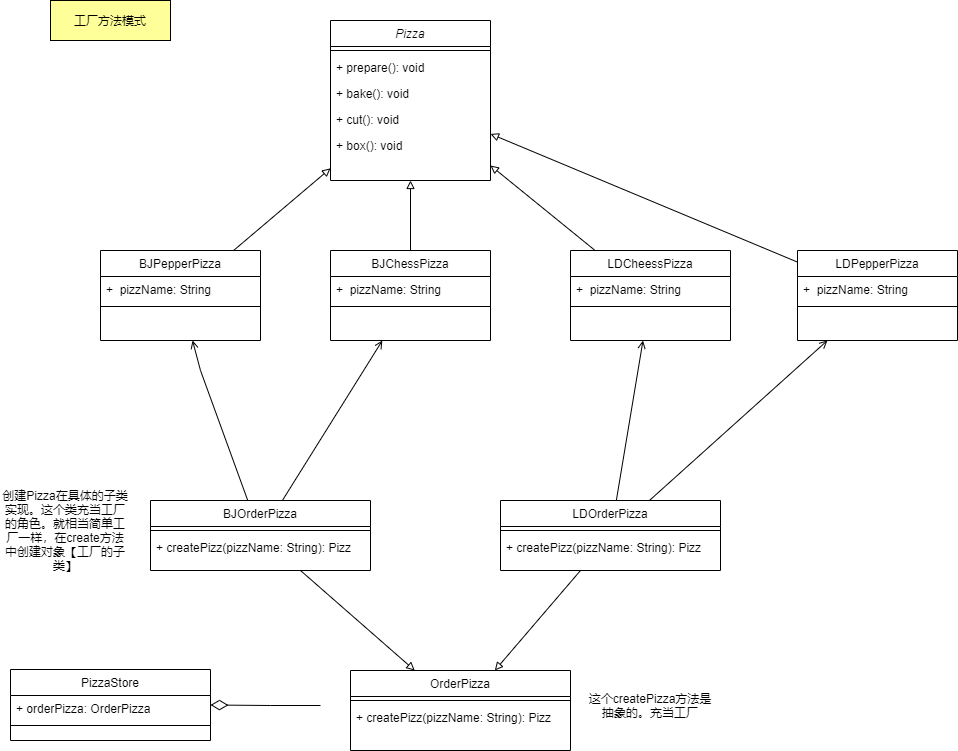

The diagram above was exported from draw.io. Its source (the exported page's mxGraphModel, read from the mxfile embedded in the PNG):
<mxGraphModel dx="1088" dy="-374" grid="1" gridSize="10" guides="1" tooltips="1" connect="1" arrows="1" fold="1" page="1" pageScale="1" pageWidth="827" pageHeight="1169" math="0" shadow="0">
  <root>
    <mxCell id="WIyWlLk6GJQsqaUBKTNV-0" />
    <mxCell id="WIyWlLk6GJQsqaUBKTNV-1" parent="WIyWlLk6GJQsqaUBKTNV-0" />
    <mxCell id="IbwQy0STgEs4ZVUVBfy6-0" value="工厂方法模式" style="rounded=0;whiteSpace=wrap;html=1;fillColor=#FFFF99;" parent="WIyWlLk6GJQsqaUBKTNV-1" vertex="1">
      <mxGeometry x="190" y="1300" width="120" height="40" as="geometry" />
    </mxCell>
    <mxCell id="IbwQy0STgEs4ZVUVBfy6-1" value="PizzaStore" style="swimlane;fontStyle=0;align=center;verticalAlign=top;childLayout=stackLayout;horizontal=1;startSize=26;horizontalStack=0;resizeParent=1;resizeLast=0;collapsible=1;marginBottom=0;rounded=0;shadow=0;strokeWidth=1;" parent="WIyWlLk6GJQsqaUBKTNV-1" vertex="1">
      <mxGeometry x="150" y="1969" width="200" height="71" as="geometry">
        <mxRectangle x="340" y="380" width="170" height="26" as="alternateBounds" />
      </mxGeometry>
    </mxCell>
    <mxCell id="IbwQy0STgEs4ZVUVBfy6-66" value="+ orderPizza: OrderPizza" style="text;align=left;verticalAlign=top;spacingLeft=4;spacingRight=4;overflow=hidden;rotatable=0;points=[[0,0.5],[1,0.5]];portConstraint=eastwest;" parent="IbwQy0STgEs4ZVUVBfy6-1" vertex="1">
      <mxGeometry y="26" width="200" height="26" as="geometry" />
    </mxCell>
    <mxCell id="IbwQy0STgEs4ZVUVBfy6-2" value="" style="line;html=1;strokeWidth=1;align=left;verticalAlign=middle;spacingTop=-1;spacingLeft=3;spacingRight=3;rotatable=0;labelPosition=right;points=[];portConstraint=eastwest;" parent="IbwQy0STgEs4ZVUVBfy6-1" vertex="1">
      <mxGeometry y="52" width="200" height="8" as="geometry" />
    </mxCell>
    <mxCell id="IbwQy0STgEs4ZVUVBfy6-3" style="edgeStyle=orthogonalEdgeStyle;rounded=0;orthogonalLoop=1;jettySize=auto;html=1;endArrow=diamondThin;endFill=0;endSize=15;" parent="WIyWlLk6GJQsqaUBKTNV-1" target="IbwQy0STgEs4ZVUVBfy6-1" edge="1">
      <mxGeometry relative="1" as="geometry">
        <mxPoint x="460" y="2005" as="sourcePoint" />
      </mxGeometry>
    </mxCell>
    <mxCell id="IbwQy0STgEs4ZVUVBfy6-7" value="Pizza" style="swimlane;fontStyle=2;align=center;verticalAlign=top;childLayout=stackLayout;horizontal=1;startSize=26;horizontalStack=0;resizeParent=1;resizeLast=0;collapsible=1;marginBottom=0;rounded=0;shadow=0;strokeWidth=1;" parent="WIyWlLk6GJQsqaUBKTNV-1" vertex="1">
      <mxGeometry x="470" y="1320" width="160" height="160" as="geometry">
        <mxRectangle x="230" y="140" width="160" height="26" as="alternateBounds" />
      </mxGeometry>
    </mxCell>
    <mxCell id="IbwQy0STgEs4ZVUVBfy6-8" value="" style="line;html=1;strokeWidth=1;align=left;verticalAlign=middle;spacingTop=-1;spacingLeft=3;spacingRight=3;rotatable=0;labelPosition=right;points=[];portConstraint=eastwest;" parent="IbwQy0STgEs4ZVUVBfy6-7" vertex="1">
      <mxGeometry y="26" width="160" height="8" as="geometry" />
    </mxCell>
    <mxCell id="IbwQy0STgEs4ZVUVBfy6-9" value="+ prepare(): void" style="text;align=left;verticalAlign=top;spacingLeft=4;spacingRight=4;overflow=hidden;rotatable=0;points=[[0,0.5],[1,0.5]];portConstraint=eastwest;" parent="IbwQy0STgEs4ZVUVBfy6-7" vertex="1">
      <mxGeometry y="34" width="160" height="26" as="geometry" />
    </mxCell>
    <mxCell id="IbwQy0STgEs4ZVUVBfy6-10" value="+ bake(): void" style="text;align=left;verticalAlign=top;spacingLeft=4;spacingRight=4;overflow=hidden;rotatable=0;points=[[0,0.5],[1,0.5]];portConstraint=eastwest;" parent="IbwQy0STgEs4ZVUVBfy6-7" vertex="1">
      <mxGeometry y="60" width="160" height="26" as="geometry" />
    </mxCell>
    <mxCell id="IbwQy0STgEs4ZVUVBfy6-11" value="+ cut(): void" style="text;align=left;verticalAlign=top;spacingLeft=4;spacingRight=4;overflow=hidden;rotatable=0;points=[[0,0.5],[1,0.5]];portConstraint=eastwest;" parent="IbwQy0STgEs4ZVUVBfy6-7" vertex="1">
      <mxGeometry y="86" width="160" height="26" as="geometry" />
    </mxCell>
    <mxCell id="IbwQy0STgEs4ZVUVBfy6-12" value="+ box(): void" style="text;align=left;verticalAlign=top;spacingLeft=4;spacingRight=4;overflow=hidden;rotatable=0;points=[[0,0.5],[1,0.5]];portConstraint=eastwest;" parent="IbwQy0STgEs4ZVUVBfy6-7" vertex="1">
      <mxGeometry y="112" width="160" height="26" as="geometry" />
    </mxCell>
    <mxCell id="IbwQy0STgEs4ZVUVBfy6-41" style="rounded=0;orthogonalLoop=1;jettySize=auto;html=1;endArrow=block;endFill=0;" parent="WIyWlLk6GJQsqaUBKTNV-1" source="IbwQy0STgEs4ZVUVBfy6-13" target="IbwQy0STgEs4ZVUVBfy6-7" edge="1">
      <mxGeometry relative="1" as="geometry" />
    </mxCell>
    <mxCell id="IbwQy0STgEs4ZVUVBfy6-13" value="BJPepperPizza" style="swimlane;fontStyle=0;align=center;verticalAlign=top;childLayout=stackLayout;horizontal=1;startSize=26;horizontalStack=0;resizeParent=1;resizeLast=0;collapsible=1;marginBottom=0;rounded=0;shadow=0;strokeWidth=1;" parent="WIyWlLk6GJQsqaUBKTNV-1" vertex="1">
      <mxGeometry x="240" y="1550" width="160" height="90" as="geometry">
        <mxRectangle x="340" y="380" width="170" height="26" as="alternateBounds" />
      </mxGeometry>
    </mxCell>
    <mxCell id="IbwQy0STgEs4ZVUVBfy6-14" value="+  pizzName: String" style="text;align=left;verticalAlign=top;spacingLeft=4;spacingRight=4;overflow=hidden;rotatable=0;points=[[0,0.5],[1,0.5]];portConstraint=eastwest;" parent="IbwQy0STgEs4ZVUVBfy6-13" vertex="1">
      <mxGeometry y="26" width="160" height="26" as="geometry" />
    </mxCell>
    <mxCell id="IbwQy0STgEs4ZVUVBfy6-15" value="" style="line;html=1;strokeWidth=1;align=left;verticalAlign=middle;spacingTop=-1;spacingLeft=3;spacingRight=3;rotatable=0;labelPosition=right;points=[];portConstraint=eastwest;" parent="IbwQy0STgEs4ZVUVBfy6-13" vertex="1">
      <mxGeometry y="52" width="160" height="8" as="geometry" />
    </mxCell>
    <mxCell id="IbwQy0STgEs4ZVUVBfy6-42" style="edgeStyle=none;rounded=0;orthogonalLoop=1;jettySize=auto;html=1;endArrow=block;endFill=0;" parent="WIyWlLk6GJQsqaUBKTNV-1" source="IbwQy0STgEs4ZVUVBfy6-22" target="IbwQy0STgEs4ZVUVBfy6-7" edge="1">
      <mxGeometry relative="1" as="geometry" />
    </mxCell>
    <mxCell id="IbwQy0STgEs4ZVUVBfy6-22" value="BJChessPizza" style="swimlane;fontStyle=0;align=center;verticalAlign=top;childLayout=stackLayout;horizontal=1;startSize=26;horizontalStack=0;resizeParent=1;resizeLast=0;collapsible=1;marginBottom=0;rounded=0;shadow=0;strokeWidth=1;" parent="WIyWlLk6GJQsqaUBKTNV-1" vertex="1">
      <mxGeometry x="470" y="1550" width="160" height="90" as="geometry">
        <mxRectangle x="340" y="380" width="170" height="26" as="alternateBounds" />
      </mxGeometry>
    </mxCell>
    <mxCell id="IbwQy0STgEs4ZVUVBfy6-23" value="+  pizzName: String" style="text;align=left;verticalAlign=top;spacingLeft=4;spacingRight=4;overflow=hidden;rotatable=0;points=[[0,0.5],[1,0.5]];portConstraint=eastwest;" parent="IbwQy0STgEs4ZVUVBfy6-22" vertex="1">
      <mxGeometry y="26" width="160" height="26" as="geometry" />
    </mxCell>
    <mxCell id="IbwQy0STgEs4ZVUVBfy6-24" value="" style="line;html=1;strokeWidth=1;align=left;verticalAlign=middle;spacingTop=-1;spacingLeft=3;spacingRight=3;rotatable=0;labelPosition=right;points=[];portConstraint=eastwest;" parent="IbwQy0STgEs4ZVUVBfy6-22" vertex="1">
      <mxGeometry y="52" width="160" height="8" as="geometry" />
    </mxCell>
    <mxCell id="IbwQy0STgEs4ZVUVBfy6-43" style="edgeStyle=none;rounded=0;orthogonalLoop=1;jettySize=auto;html=1;endArrow=block;endFill=0;" parent="WIyWlLk6GJQsqaUBKTNV-1" source="IbwQy0STgEs4ZVUVBfy6-34" target="IbwQy0STgEs4ZVUVBfy6-7" edge="1">
      <mxGeometry relative="1" as="geometry" />
    </mxCell>
    <mxCell id="IbwQy0STgEs4ZVUVBfy6-34" value="LDCheessPizza" style="swimlane;fontStyle=0;align=center;verticalAlign=top;childLayout=stackLayout;horizontal=1;startSize=26;horizontalStack=0;resizeParent=1;resizeLast=0;collapsible=1;marginBottom=0;rounded=0;shadow=0;strokeWidth=1;" parent="WIyWlLk6GJQsqaUBKTNV-1" vertex="1">
      <mxGeometry x="710" y="1550" width="160" height="90" as="geometry">
        <mxRectangle x="340" y="380" width="170" height="26" as="alternateBounds" />
      </mxGeometry>
    </mxCell>
    <mxCell id="IbwQy0STgEs4ZVUVBfy6-35" value="+  pizzName: String" style="text;align=left;verticalAlign=top;spacingLeft=4;spacingRight=4;overflow=hidden;rotatable=0;points=[[0,0.5],[1,0.5]];portConstraint=eastwest;" parent="IbwQy0STgEs4ZVUVBfy6-34" vertex="1">
      <mxGeometry y="26" width="160" height="26" as="geometry" />
    </mxCell>
    <mxCell id="IbwQy0STgEs4ZVUVBfy6-36" value="" style="line;html=1;strokeWidth=1;align=left;verticalAlign=middle;spacingTop=-1;spacingLeft=3;spacingRight=3;rotatable=0;labelPosition=right;points=[];portConstraint=eastwest;" parent="IbwQy0STgEs4ZVUVBfy6-34" vertex="1">
      <mxGeometry y="52" width="160" height="8" as="geometry" />
    </mxCell>
    <mxCell id="IbwQy0STgEs4ZVUVBfy6-44" style="edgeStyle=none;rounded=0;orthogonalLoop=1;jettySize=auto;html=1;endArrow=block;endFill=0;" parent="WIyWlLk6GJQsqaUBKTNV-1" source="IbwQy0STgEs4ZVUVBfy6-38" target="IbwQy0STgEs4ZVUVBfy6-7" edge="1">
      <mxGeometry relative="1" as="geometry" />
    </mxCell>
    <mxCell id="IbwQy0STgEs4ZVUVBfy6-38" value="LDPepperPizza" style="swimlane;fontStyle=0;align=center;verticalAlign=top;childLayout=stackLayout;horizontal=1;startSize=26;horizontalStack=0;resizeParent=1;resizeLast=0;collapsible=1;marginBottom=0;rounded=0;shadow=0;strokeWidth=1;" parent="WIyWlLk6GJQsqaUBKTNV-1" vertex="1">
      <mxGeometry x="937" y="1550" width="160" height="90" as="geometry">
        <mxRectangle x="340" y="380" width="170" height="26" as="alternateBounds" />
      </mxGeometry>
    </mxCell>
    <mxCell id="IbwQy0STgEs4ZVUVBfy6-39" value="+  pizzName: String" style="text;align=left;verticalAlign=top;spacingLeft=4;spacingRight=4;overflow=hidden;rotatable=0;points=[[0,0.5],[1,0.5]];portConstraint=eastwest;" parent="IbwQy0STgEs4ZVUVBfy6-38" vertex="1">
      <mxGeometry y="26" width="160" height="26" as="geometry" />
    </mxCell>
    <mxCell id="IbwQy0STgEs4ZVUVBfy6-40" value="" style="line;html=1;strokeWidth=1;align=left;verticalAlign=middle;spacingTop=-1;spacingLeft=3;spacingRight=3;rotatable=0;labelPosition=right;points=[];portConstraint=eastwest;" parent="IbwQy0STgEs4ZVUVBfy6-38" vertex="1">
      <mxGeometry y="52" width="160" height="8" as="geometry" />
    </mxCell>
    <mxCell id="IbwQy0STgEs4ZVUVBfy6-54" style="edgeStyle=none;rounded=0;orthogonalLoop=1;jettySize=auto;html=1;endArrow=block;endFill=0;" parent="WIyWlLk6GJQsqaUBKTNV-1" source="IbwQy0STgEs4ZVUVBfy6-45" target="IbwQy0STgEs4ZVUVBfy6-51" edge="1">
      <mxGeometry relative="1" as="geometry" />
    </mxCell>
    <mxCell id="IbwQy0STgEs4ZVUVBfy6-56" style="edgeStyle=none;rounded=0;orthogonalLoop=1;jettySize=auto;html=1;endArrow=open;endFill=0;" parent="WIyWlLk6GJQsqaUBKTNV-1" source="IbwQy0STgEs4ZVUVBfy6-45" target="IbwQy0STgEs4ZVUVBfy6-13" edge="1">
      <mxGeometry relative="1" as="geometry">
        <Array as="points">
          <mxPoint x="340" y="1670" />
        </Array>
      </mxGeometry>
    </mxCell>
    <mxCell id="IbwQy0STgEs4ZVUVBfy6-58" style="edgeStyle=none;rounded=0;orthogonalLoop=1;jettySize=auto;html=1;endArrow=open;endFill=0;" parent="WIyWlLk6GJQsqaUBKTNV-1" source="IbwQy0STgEs4ZVUVBfy6-45" target="IbwQy0STgEs4ZVUVBfy6-22" edge="1">
      <mxGeometry relative="1" as="geometry" />
    </mxCell>
    <mxCell id="IbwQy0STgEs4ZVUVBfy6-45" value="BJOrderPizza" style="swimlane;fontStyle=0;align=center;verticalAlign=top;childLayout=stackLayout;horizontal=1;startSize=26;horizontalStack=0;resizeParent=1;resizeLast=0;collapsible=1;marginBottom=0;rounded=0;shadow=0;strokeWidth=1;" parent="WIyWlLk6GJQsqaUBKTNV-1" vertex="1">
      <mxGeometry x="290" y="1800" width="220" height="70" as="geometry">
        <mxRectangle x="340" y="380" width="170" height="26" as="alternateBounds" />
      </mxGeometry>
    </mxCell>
    <mxCell id="IbwQy0STgEs4ZVUVBfy6-46" value="" style="line;html=1;strokeWidth=1;align=left;verticalAlign=middle;spacingTop=-1;spacingLeft=3;spacingRight=3;rotatable=0;labelPosition=right;points=[];portConstraint=eastwest;" parent="IbwQy0STgEs4ZVUVBfy6-45" vertex="1">
      <mxGeometry y="26" width="220" height="8" as="geometry" />
    </mxCell>
    <mxCell id="IbwQy0STgEs4ZVUVBfy6-47" value="+ createPizz(pizzName: String): Pizz" style="text;align=left;verticalAlign=top;spacingLeft=4;spacingRight=4;overflow=hidden;rotatable=0;points=[[0,0.5],[1,0.5]];portConstraint=eastwest;" parent="IbwQy0STgEs4ZVUVBfy6-45" vertex="1">
      <mxGeometry y="34" width="220" height="26" as="geometry" />
    </mxCell>
    <mxCell id="IbwQy0STgEs4ZVUVBfy6-55" style="edgeStyle=none;rounded=0;orthogonalLoop=1;jettySize=auto;html=1;endArrow=block;endFill=0;" parent="WIyWlLk6GJQsqaUBKTNV-1" source="IbwQy0STgEs4ZVUVBfy6-48" target="IbwQy0STgEs4ZVUVBfy6-51" edge="1">
      <mxGeometry relative="1" as="geometry" />
    </mxCell>
    <mxCell id="IbwQy0STgEs4ZVUVBfy6-59" style="edgeStyle=none;rounded=0;orthogonalLoop=1;jettySize=auto;html=1;endArrow=open;endFill=0;" parent="WIyWlLk6GJQsqaUBKTNV-1" source="IbwQy0STgEs4ZVUVBfy6-48" target="IbwQy0STgEs4ZVUVBfy6-34" edge="1">
      <mxGeometry relative="1" as="geometry" />
    </mxCell>
    <mxCell id="IbwQy0STgEs4ZVUVBfy6-60" style="edgeStyle=none;rounded=0;orthogonalLoop=1;jettySize=auto;html=1;endArrow=open;endFill=0;" parent="WIyWlLk6GJQsqaUBKTNV-1" source="IbwQy0STgEs4ZVUVBfy6-48" target="IbwQy0STgEs4ZVUVBfy6-38" edge="1">
      <mxGeometry relative="1" as="geometry" />
    </mxCell>
    <mxCell id="IbwQy0STgEs4ZVUVBfy6-48" value="LDOrderPizza" style="swimlane;fontStyle=0;align=center;verticalAlign=top;childLayout=stackLayout;horizontal=1;startSize=26;horizontalStack=0;resizeParent=1;resizeLast=0;collapsible=1;marginBottom=0;rounded=0;shadow=0;strokeWidth=1;" parent="WIyWlLk6GJQsqaUBKTNV-1" vertex="1">
      <mxGeometry x="640" y="1800" width="220" height="70" as="geometry">
        <mxRectangle x="340" y="380" width="170" height="26" as="alternateBounds" />
      </mxGeometry>
    </mxCell>
    <mxCell id="IbwQy0STgEs4ZVUVBfy6-49" value="" style="line;html=1;strokeWidth=1;align=left;verticalAlign=middle;spacingTop=-1;spacingLeft=3;spacingRight=3;rotatable=0;labelPosition=right;points=[];portConstraint=eastwest;" parent="IbwQy0STgEs4ZVUVBfy6-48" vertex="1">
      <mxGeometry y="26" width="220" height="8" as="geometry" />
    </mxCell>
    <mxCell id="IbwQy0STgEs4ZVUVBfy6-50" value="+ createPizz(pizzName: String): Pizz" style="text;align=left;verticalAlign=top;spacingLeft=4;spacingRight=4;overflow=hidden;rotatable=0;points=[[0,0.5],[1,0.5]];portConstraint=eastwest;" parent="IbwQy0STgEs4ZVUVBfy6-48" vertex="1">
      <mxGeometry y="34" width="220" height="26" as="geometry" />
    </mxCell>
    <mxCell id="IbwQy0STgEs4ZVUVBfy6-51" value="OrderPizza" style="swimlane;fontStyle=0;align=center;verticalAlign=top;childLayout=stackLayout;horizontal=1;startSize=26;horizontalStack=0;resizeParent=1;resizeLast=0;collapsible=1;marginBottom=0;rounded=0;shadow=0;strokeWidth=1;" parent="WIyWlLk6GJQsqaUBKTNV-1" vertex="1">
      <mxGeometry x="490" y="1970" width="220" height="80" as="geometry">
        <mxRectangle x="340" y="380" width="170" height="26" as="alternateBounds" />
      </mxGeometry>
    </mxCell>
    <mxCell id="IbwQy0STgEs4ZVUVBfy6-52" value="" style="line;html=1;strokeWidth=1;align=left;verticalAlign=middle;spacingTop=-1;spacingLeft=3;spacingRight=3;rotatable=0;labelPosition=right;points=[];portConstraint=eastwest;" parent="IbwQy0STgEs4ZVUVBfy6-51" vertex="1">
      <mxGeometry y="26" width="220" height="8" as="geometry" />
    </mxCell>
    <mxCell id="IbwQy0STgEs4ZVUVBfy6-53" value="+ createPizz(pizzName: String): Pizz" style="text;align=left;verticalAlign=top;spacingLeft=4;spacingRight=4;overflow=hidden;rotatable=0;points=[[0,0.5],[1,0.5]];portConstraint=eastwest;" parent="IbwQy0STgEs4ZVUVBfy6-51" vertex="1">
      <mxGeometry y="34" width="220" height="26" as="geometry" />
    </mxCell>
    <mxCell id="IbwQy0STgEs4ZVUVBfy6-61" value="创建Pizza在具体的子类实现。这个类充当工厂的角色。就相当简单工厂一样，在create方法中创建对象【工厂的子类】" style="text;html=1;strokeColor=none;fillColor=none;align=center;verticalAlign=middle;whiteSpace=wrap;rounded=0;" parent="WIyWlLk6GJQsqaUBKTNV-1" vertex="1">
      <mxGeometry x="140" y="1790" width="130" height="80" as="geometry" />
    </mxCell>
    <mxCell id="IbwQy0STgEs4ZVUVBfy6-62" value="这个createPizza方法是抽象的。充当工厂" style="text;html=1;strokeColor=none;fillColor=none;align=center;verticalAlign=middle;whiteSpace=wrap;rounded=0;" parent="WIyWlLk6GJQsqaUBKTNV-1" vertex="1">
      <mxGeometry x="725" y="1980" width="130" height="50" as="geometry" />
    </mxCell>
  </root>
</mxGraphModel>